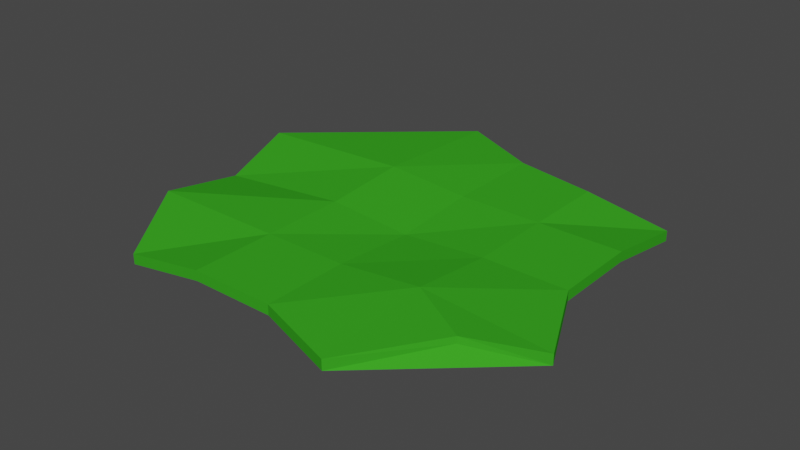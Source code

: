 # Source: lettuce.blend  (saved by Blender 2.90.8; exported with 4.5.12 LTS)
import bpy
from mathutils import Matrix  # noqa: F401  (used for matrix-valued properties, if any)

bpy.ops.wm.read_factory_settings(use_empty=True)
scene = bpy.context.scene
scene.name = 'Scene'

# ---- collections
col_collection = bpy.data.collections.new('Collection'); scene.collection.children.link(col_collection)

# ---- materials (node trees are filled in below, after node groups)
mat_material_001 = bpy.data.materials.new('Material.001')
mat_material_001.use_transparent_shadow = False

# ---- material node trees
mat_material_001.use_nodes = True; mat_material_001.node_tree.nodes.clear()
_N = mat_material_001.node_tree.nodes; _L = mat_material_001.node_tree.links
n0 = _N.new('ShaderNodeBsdfPrincipled'); n0.name = 'Principled BSDF'; n0.location = (10, 300)
n0.distribution = 'GGX'
n0.subsurface_method = 'BURLEY'
n0.inputs[0].default_value = (0.04107, 0.3672, 0.01751, 1.0)
n0.inputs[3].default_value = 1.45
n0.inputs[13].default_value = 0.0
n0.inputs[27].default_value = (0.0, 0.0, 0.0, 1.0)
n0.inputs[28].default_value = 1.0
n1 = _N.new('ShaderNodeOutputMaterial'); n1.name = 'Material Output'; n1.location = (300, 300)
_L.new(n0.outputs[0], n1.inputs[0])
n1.is_active_output = True

# ---- world
world_world = bpy.data.worlds.new('World'); scene.world = world_world
world_world.use_nodes = True; world_world.node_tree.nodes.clear()
_N = world_world.node_tree.nodes; _L = world_world.node_tree.links
n0 = _N.new('ShaderNodeOutputWorld'); n0.name = 'World Output'; n0.location = (300, 300)
n1 = _N.new('ShaderNodeBackground'); n1.name = 'Background'; n1.location = (10, 300)
n1.inputs[0].default_value = (0.05088, 0.05088, 0.05088, 1.0)
_L.new(n1.outputs[0], n0.inputs[0])
n0.is_active_output = True
world_world.color = (0.05088, 0.05088, 0.05088)
world_world.use_sun_shadow = False
world_world.sun_shadow_jitter_overblur = 0.0

# ---- meshes
me_cube_003 = bpy.data.meshes.new('Cube.003')
me_cube_003.from_pydata([(-1.0, -1.0, 17.67), (-1.0, -1.0, 19.67), (-0.8258, 0.9193, 18.04), (-0.8258, 0.9193, 20.04), (0.8843, -0.726, 22.95), (0.8843, -0.7192, 24.13), (1.0, 1.0, 17.69), (1.0, 1.0, 19.69), (0.0, 1.094, 20.42), (0.0, 1.094, 22.42), (0.0, -1.0, 20.42), (0.0, -1.0, 22.42), (-1.312, 0.0, 17.75), (-1.312, 0.0, 19.75), (1.0, 0.0, 20.42), (1.0, 0.0, 22.42), (0.0, 0.0, 21.16), (0.0, 0.0, 19.16), (0.5, 1.0, 22.42), (0.5, -1.169, 20.42), (0.5, 1.0, 20.42), (0.5, -1.169, 22.42), (0.5, 0.0, 22.42), (0.5, 0.0, 20.42), (-1.444, 0.5, 22.42), (1.0, 0.5, 20.42), (-1.444, 0.5, 20.42), (1.0, 0.5, 22.42), (0.0, 0.5, 22.42), (0.0, 0.5, 20.42), (0.5, 0.5, 20.42), (0.5, 0.5, 22.42), (-0.5, 1.322, 20.42), (-0.5, -1.0, 22.42), (-0.5, 1.322, 22.42), (-0.5, -1.0, 20.42), (-0.5, 0.0, 20.42), (-0.5, 0.0, 22.42), (-0.5, 0.5, 23.69), (-0.5, 0.5, 21.69), (-1.312, -0.5, 20.42), (1.241, -0.5, 22.42), (0.0, -0.5, 22.42), (0.0, -0.5, 20.42), (-1.312, -0.5, 22.42), (1.241, -0.5, 20.42), (0.5, -0.5, 24.23), (0.5, -0.5, 22.23), (-0.5, -0.5, 20.42), (-0.5, -0.5, 22.42)], [], [(26, 24, 3, 2), (20, 18, 7, 6), (45, 41, 5, 4), (35, 33, 1, 0), (47, 45, 4, 19), (49, 44, 1, 33), (46, 42, 11, 21), (48, 43, 10, 35), (19, 21, 11, 10), (32, 34, 9, 8), (39, 29, 17, 36), (31, 28, 16, 22), (38, 24, 13, 37), (30, 25, 14, 23), (25, 27, 15, 14), (40, 44, 13, 12), (29, 30, 23, 17), (27, 31, 22, 15), (4, 5, 21, 19), (41, 46, 21, 5), (43, 47, 19, 10), (8, 9, 18, 20), (7, 18, 31, 27), (8, 20, 30, 29), (6, 7, 27, 25), (20, 6, 25, 30), (34, 3, 24, 38), (18, 9, 28, 31), (32, 8, 29, 39), (12, 13, 24, 26), (2, 32, 39, 26), (9, 34, 38, 28), (28, 38, 37, 16), (26, 39, 36, 12), (2, 3, 34, 32), (40, 48, 35, 0), (42, 49, 33, 11), (10, 11, 33, 35), (16, 37, 49, 42), (12, 36, 48, 40), (17, 23, 47, 43), (15, 22, 46, 41), (0, 1, 44, 40), (36, 17, 43, 48), (22, 16, 42, 46), (37, 13, 44, 49), (23, 14, 45, 47), (14, 15, 41, 45)])
_uv = me_cube_003.uv_layers.new(name='UVMap')
_uv.uv.foreach_set('vector', [0.375, 0.1875, 0.625, 0.1875, 0.625, 0.25, 0.375, 0.25, 0.375, 0.4375, 0.625, 0.4375, 0.625, 0.5, 0.375, 0.5, 0.375, 0.6875, 0.625, 0.6875, 0.625, 0.75, 0.375, 0.75, 0.375, 0.9375, 0.625, 0.9375, 0.625, 1.0, 0.375, 1.0, 0.3125, 0.6875, 0.375, 0.6875, 0.375, 0.75, 0.3125, 0.75, 0.8125, 0.6875, 0.875, 0.6875, 0.875, 0.75, 0.8125, 0.75, 0.6875, 0.6875, 0.75, 0.6875, 0.75, 0.75, 0.6875, 0.75, 0.1875, 0.6875, 0.25, 0.6875, 0.25, 0.75, 0.1875, 0.75, 0.375, 0.8125, 0.625, 0.8125, 0.625, 0.875, 0.375, 0.875, 0.375, 0.3125, 0.625, 0.3125, 0.625, 0.375, 0.375, 0.375, 0.1875, 0.5625, 0.25, 0.5625, 0.25, 0.625, 0.1875, 0.625, 0.6875, 0.5625, 0.75, 0.5625, 0.75, 0.625, 0.6875, 0.625, 0.8125, 0.5625, 0.875, 0.5625, 0.875, 0.625, 0.8125, 0.625, 0.3125, 0.5625, 0.375, 0.5625, 0.375, 0.625, 0.3125, 0.625, 0.375, 0.5625, 0.625, 0.5625, 0.625, 0.625, 0.375, 0.625, 0.375, 0.0625, 0.625, 0.0625, 0.625, 0.125, 0.375, 0.125, 0.25, 0.5625, 0.3125, 0.5625, 0.3125, 0.625, 0.25, 0.625, 0.625, 0.5625, 0.6875, 0.5625, 0.6875, 0.625, 0.625, 0.625, 0.375, 0.75, 0.625, 0.75, 0.625, 0.8125, 0.375, 0.8125, 0.625, 0.6875, 0.6875, 0.6875, 0.6875, 0.75, 0.625, 0.75, 0.25, 0.6875, 0.3125, 0.6875, 0.3125, 0.75, 0.25, 0.75, 0.375, 0.375, 0.625, 0.375, 0.625, 0.4375, 0.375, 0.4375, 0.625, 0.5, 0.6875, 0.5, 0.6875, 0.5625, 0.625, 0.5625, 0.25, 0.5, 0.3125, 0.5, 0.3125, 0.5625, 0.25, 0.5625, 0.375, 0.5, 0.625, 0.5, 0.625, 0.5625, 0.375, 0.5625, 0.3125, 0.5, 0.375, 0.5, 0.375, 0.5625, 0.3125, 0.5625, 0.8125, 0.5, 0.875, 0.5, 0.875, 0.5625, 0.8125, 0.5625, 0.6875, 0.5, 0.75, 0.5, 0.75, 0.5625, 0.6875, 0.5625, 0.1875, 0.5, 0.25, 0.5, 0.25, 0.5625, 0.1875, 0.5625, 0.375, 0.125, 0.625, 0.125, 0.625, 0.1875, 0.375, 0.1875, 0.125, 0.5, 0.1875, 0.5, 0.1875, 0.5625, 0.125, 0.5625, 0.75, 0.5, 0.8125, 0.5, 0.8125, 0.5625, 0.75, 0.5625, 0.75, 0.5625, 0.8125, 0.5625, 0.8125, 0.625, 0.75, 0.625, 0.125, 0.5625, 0.1875, 0.5625, 0.1875, 0.625, 0.125, 0.625, 0.375, 0.25, 0.625, 0.25, 0.625, 0.3125, 0.375, 0.3125, 0.125, 0.6875, 0.1875, 0.6875, 0.1875, 0.75, 0.125, 0.75, 0.75, 0.6875, 0.8125, 0.6875, 0.8125, 0.75, 0.75, 0.75, 0.375, 0.875, 0.625, 0.875, 0.625, 0.9375, 0.375, 0.9375, 0.75, 0.625, 0.8125, 0.625, 0.8125, 0.6875, 0.75, 0.6875, 0.125, 0.625, 0.1875, 0.625, 0.1875, 0.6875, 0.125, 0.6875, 0.25, 0.625, 0.3125, 0.625, 0.3125, 0.6875, 0.25, 0.6875, 0.625, 0.625, 0.6875, 0.625, 0.6875, 0.6875, 0.625, 0.6875, 0.375, 0.0, 0.625, 0.0, 0.625, 0.0625, 0.375, 0.0625, 0.1875, 0.625, 0.25, 0.625, 0.25, 0.6875, 0.1875, 0.6875, 0.6875, 0.625, 0.75, 0.625, 0.75, 0.6875, 0.6875, 0.6875, 0.8125, 0.625, 0.875, 0.625, 0.875, 0.6875, 0.8125, 0.6875, 0.3125, 0.625, 0.375, 0.625, 0.375, 0.6875, 0.3125, 0.6875, 0.375, 0.625, 0.625, 0.625, 0.625, 0.6875, 0.375, 0.6875])
me_cube_003.materials.append(mat_material_001)
me_cube_003.use_remesh_fix_poles = True
me_cube_003.use_remesh_preserve_attributes = False
me_cube_003.use_mirror_vertex_groups = False
me_cube_003.update()

# ---- objects
ob_cube = bpy.data.objects.new('Cube', me_cube_003)

# ---- transforms, parenting, visibility, modifiers, constraints
ob_cube.location = (0.0, 0.0, 0.0)
ob_cube.scale = (1.0, 1.0, 0.0304)
ob_cube.lineart.crease_threshold = 0.0

# ---- collection membership
col_collection.objects.link(ob_cube)

# ---- scene / render settings (as saved in the file)
scene.frame_start = 1; scene.frame_end = 250; scene.frame_set(1)
scene.render.engine = 'BLENDER_EEVEE_NEXT'
scene.cycles.use_denoising = False
scene.cycles.samples = 128
scene.cycles.sampling_pattern = 'TABULATED_SOBOL'
scene.cycles.use_adaptive_sampling = False
scene.cycles.use_light_tree = False
scene.view_settings.view_transform = 'Filmic'
bpy.context.view_layer.update()

# ---- added for rendering (the .blend has no active camera and no usable light): camera, sun
cam_auto = bpy.data.cameras.new('AutoCamera')
cam_auto.lens = 50.0
cam_auto.sensor_width = 36.0
cam_auto.clip_end = 1000.0
ob_auto_camera = bpy.data.objects.new('AutoCamera', cam_auto)
scene.collection.objects.link(ob_auto_camera)
ob_auto_camera.location = (3.2924, -3.99589, 3.35179)
ob_auto_camera.rotation_euler = (1.09748, -7.21219e-08, 0.694738)
scene.camera = ob_auto_camera
light_auto_sun = bpy.data.lights.new('AutoSun', 'SUN')
light_auto_sun.energy = 3.0
light_auto_sun.angle = 0.0523599
ob_auto_sun = bpy.data.objects.new('AutoSun', light_auto_sun)
scene.collection.objects.link(ob_auto_sun)
ob_auto_sun.rotation_euler = (0.872665, 0.174533, 0.523599)
bpy.context.view_layer.update()

